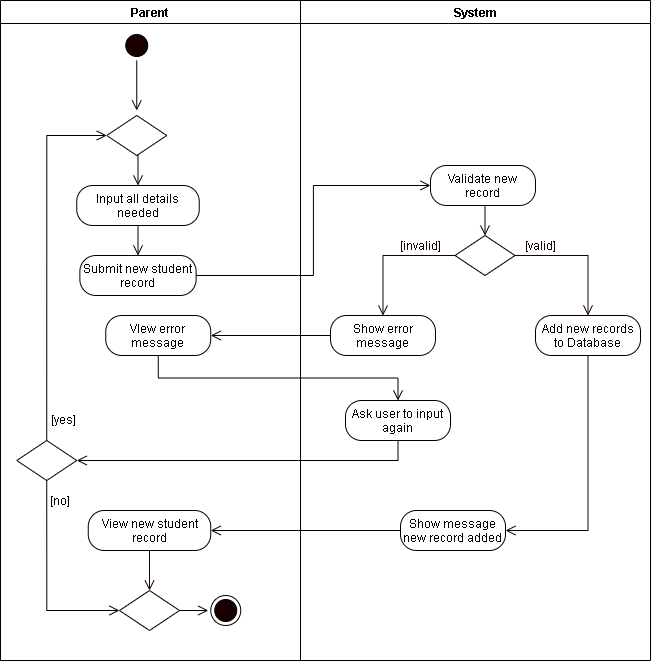

The diagram above was exported from draw.io. Its source (the exported page's mxGraphModel, read from the mxfile embedded in the PNG):
<mxGraphModel dx="1024" dy="592" grid="1" gridSize="10" guides="1" tooltips="1" connect="1" arrows="1" fold="1" page="1" pageScale="1" pageWidth="850" pageHeight="1100" math="0" shadow="0">
  <root>
    <mxCell id="0" />
    <mxCell id="1" parent="0" />
    <mxCell id="USVBhKkSUctFPurJ5AGa-1" value="Parent" style="swimlane;startSize=23;" parent="1" vertex="1">
      <mxGeometry x="40" y="10" width="300" height="660" as="geometry" />
    </mxCell>
    <mxCell id="USVBhKkSUctFPurJ5AGa-2" style="edgeStyle=orthogonalEdgeStyle;rounded=0;orthogonalLoop=1;jettySize=auto;html=1;exitX=0.5;exitY=1;exitDx=0;exitDy=0;entryX=0.5;entryY=0;entryDx=0;entryDy=0;endArrow=open;endFill=0;endSize=8;" parent="USVBhKkSUctFPurJ5AGa-1" source="USVBhKkSUctFPurJ5AGa-3" edge="1">
      <mxGeometry relative="1" as="geometry">
        <mxPoint x="136.25" y="110" as="targetPoint" />
      </mxGeometry>
    </mxCell>
    <mxCell id="USVBhKkSUctFPurJ5AGa-3" value="" style="ellipse;html=1;shape=startState;fillColor=#190000;" parent="USVBhKkSUctFPurJ5AGa-1" vertex="1">
      <mxGeometry x="121.25" y="30" width="30" height="30" as="geometry" />
    </mxCell>
    <mxCell id="USVBhKkSUctFPurJ5AGa-6" style="edgeStyle=orthogonalEdgeStyle;rounded=0;orthogonalLoop=1;jettySize=auto;html=1;exitX=0.5;exitY=1;exitDx=0;exitDy=0;entryX=0.5;entryY=0;entryDx=0;entryDy=0;endArrow=open;endFill=0;endSize=8;" parent="USVBhKkSUctFPurJ5AGa-1" source="USVBhKkSUctFPurJ5AGa-7" target="USVBhKkSUctFPurJ5AGa-8" edge="1">
      <mxGeometry relative="1" as="geometry" />
    </mxCell>
    <mxCell id="USVBhKkSUctFPurJ5AGa-7" value="Input all details needed" style="rounded=1;whiteSpace=wrap;html=1;arcSize=40;" parent="USVBhKkSUctFPurJ5AGa-1" vertex="1">
      <mxGeometry x="76.25" y="185" width="122.5" height="40" as="geometry" />
    </mxCell>
    <mxCell id="USVBhKkSUctFPurJ5AGa-8" value="Submit new student record" style="rounded=1;whiteSpace=wrap;html=1;arcSize=40;" parent="USVBhKkSUctFPurJ5AGa-1" vertex="1">
      <mxGeometry x="79.37" y="255" width="116.25" height="40" as="geometry" />
    </mxCell>
    <mxCell id="USVBhKkSUctFPurJ5AGa-9" style="edgeStyle=orthogonalEdgeStyle;rounded=0;orthogonalLoop=1;jettySize=auto;html=1;exitX=0.5;exitY=1;exitDx=0;exitDy=0;entryX=0.5;entryY=0;entryDx=0;entryDy=0;endArrow=open;endFill=0;endSize=8;" parent="USVBhKkSUctFPurJ5AGa-1" source="USVBhKkSUctFPurJ5AGa-10" target="USVBhKkSUctFPurJ5AGa-7" edge="1">
      <mxGeometry relative="1" as="geometry" />
    </mxCell>
    <mxCell id="USVBhKkSUctFPurJ5AGa-10" value="" style="rhombus;whiteSpace=wrap;html=1;" parent="USVBhKkSUctFPurJ5AGa-1" vertex="1">
      <mxGeometry x="106.25" y="115" width="60" height="40" as="geometry" />
    </mxCell>
    <mxCell id="USVBhKkSUctFPurJ5AGa-11" value="View new student record" style="rounded=1;whiteSpace=wrap;html=1;arcSize=40;" parent="USVBhKkSUctFPurJ5AGa-1" vertex="1">
      <mxGeometry x="87.75" y="510" width="122.5" height="40" as="geometry" />
    </mxCell>
    <mxCell id="USVBhKkSUctFPurJ5AGa-12" value="" style="ellipse;html=1;shape=endState;fillColor=#190000;" parent="USVBhKkSUctFPurJ5AGa-1" vertex="1">
      <mxGeometry x="210.25" y="595" width="30" height="30" as="geometry" />
    </mxCell>
    <mxCell id="USVBhKkSUctFPurJ5AGa-13" style="edgeStyle=orthogonalEdgeStyle;rounded=0;orthogonalLoop=1;jettySize=auto;html=1;exitX=0.5;exitY=1;exitDx=0;exitDy=0;fontColor=#FFFFFF;endArrow=open;endFill=0;endSize=8;strokeColor=#190000;entryX=0.5;entryY=0;entryDx=0;entryDy=0;" parent="USVBhKkSUctFPurJ5AGa-1" source="USVBhKkSUctFPurJ5AGa-11" edge="1">
      <mxGeometry relative="1" as="geometry">
        <mxPoint x="149" y="590" as="targetPoint" />
      </mxGeometry>
    </mxCell>
    <mxCell id="0_f-h5t0nRtSJCa_nDmq-8" value="" style="rhombus;whiteSpace=wrap;html=1;" parent="USVBhKkSUctFPurJ5AGa-1" vertex="1">
      <mxGeometry x="119" y="590" width="60" height="40" as="geometry" />
    </mxCell>
    <mxCell id="DTjIxbiBsBPVOZNKD1Pr-1" value="VIew error message" style="rounded=1;whiteSpace=wrap;html=1;arcSize=40;" parent="USVBhKkSUctFPurJ5AGa-1" vertex="1">
      <mxGeometry x="105.25" y="315" width="105" height="40" as="geometry" />
    </mxCell>
    <mxCell id="5LLjA0oq_bsDmFhS5rp7-1" style="edgeStyle=orthogonalEdgeStyle;rounded=0;orthogonalLoop=1;jettySize=auto;html=1;exitX=0.5;exitY=1;exitDx=0;exitDy=0;entryX=0;entryY=0.5;entryDx=0;entryDy=0;endArrow=open;endFill=0;endSize=8;" parent="USVBhKkSUctFPurJ5AGa-1" source="0_f-h5t0nRtSJCa_nDmq-1" target="0_f-h5t0nRtSJCa_nDmq-8" edge="1">
      <mxGeometry relative="1" as="geometry" />
    </mxCell>
    <mxCell id="0_f-h5t0nRtSJCa_nDmq-1" value="" style="rhombus;whiteSpace=wrap;html=1;" parent="USVBhKkSUctFPurJ5AGa-1" vertex="1">
      <mxGeometry x="16.249999999999996" y="440" width="60" height="40" as="geometry" />
    </mxCell>
    <mxCell id="ibWg-Vmg2J4a6a-l6Jaj-8" value="[yes]" style="text;html=1;align=center;verticalAlign=middle;resizable=0;points=[];autosize=1;strokeColor=none;" parent="USVBhKkSUctFPurJ5AGa-1" vertex="1">
      <mxGeometry x="42.75" y="409" width="40" height="20" as="geometry" />
    </mxCell>
    <mxCell id="ibWg-Vmg2J4a6a-l6Jaj-9" value="[no]" style="text;html=1;align=center;verticalAlign=middle;resizable=0;points=[];autosize=1;strokeColor=none;" parent="USVBhKkSUctFPurJ5AGa-1" vertex="1">
      <mxGeometry x="39.37" y="490" width="40" height="20" as="geometry" />
    </mxCell>
    <mxCell id="ibWg-Vmg2J4a6a-l6Jaj-7" style="edgeStyle=orthogonalEdgeStyle;rounded=0;orthogonalLoop=1;jettySize=auto;html=1;exitX=0.5;exitY=0;exitDx=0;exitDy=0;entryX=0;entryY=0.5;entryDx=0;entryDy=0;endArrow=open;endFill=0;endSize=8;" parent="USVBhKkSUctFPurJ5AGa-1" source="0_f-h5t0nRtSJCa_nDmq-1" target="USVBhKkSUctFPurJ5AGa-10" edge="1">
      <mxGeometry relative="1" as="geometry" />
    </mxCell>
    <mxCell id="USVBhKkSUctFPurJ5AGa-14" value="System" style="swimlane;" parent="1" vertex="1">
      <mxGeometry x="340" y="10" width="350" height="660" as="geometry" />
    </mxCell>
    <mxCell id="USVBhKkSUctFPurJ5AGa-15" value="Validate new record" style="rounded=1;whiteSpace=wrap;html=1;arcSize=40;" parent="USVBhKkSUctFPurJ5AGa-14" vertex="1">
      <mxGeometry x="130" y="165" width="105" height="40" as="geometry" />
    </mxCell>
    <mxCell id="USVBhKkSUctFPurJ5AGa-16" value="" style="rhombus;whiteSpace=wrap;html=1;" parent="USVBhKkSUctFPurJ5AGa-14" vertex="1">
      <mxGeometry x="154.5" y="235" width="60" height="40" as="geometry" />
    </mxCell>
    <mxCell id="USVBhKkSUctFPurJ5AGa-17" style="edgeStyle=orthogonalEdgeStyle;rounded=0;orthogonalLoop=1;jettySize=auto;html=1;exitX=0.5;exitY=1;exitDx=0;exitDy=0;entryX=0.5;entryY=0;entryDx=0;entryDy=0;endArrow=open;endFill=0;endSize=8;" parent="USVBhKkSUctFPurJ5AGa-14" source="USVBhKkSUctFPurJ5AGa-15" target="USVBhKkSUctFPurJ5AGa-16" edge="1">
      <mxGeometry relative="1" as="geometry" />
    </mxCell>
    <mxCell id="USVBhKkSUctFPurJ5AGa-18" value="&lt;font color=&quot;#190000&quot;&gt;[valid]&lt;/font&gt;" style="text;html=1;align=center;verticalAlign=middle;resizable=0;points=[];autosize=1;strokeColor=none;fontColor=#FFFFFF;" parent="USVBhKkSUctFPurJ5AGa-14" vertex="1">
      <mxGeometry x="214.5" y="235" width="50" height="20" as="geometry" />
    </mxCell>
    <mxCell id="USVBhKkSUctFPurJ5AGa-19" value="&lt;font color=&quot;#190000&quot;&gt;[invalid]&lt;/font&gt;" style="text;html=1;align=center;verticalAlign=middle;resizable=0;points=[];autosize=1;strokeColor=none;fontColor=#FFFFFF;" parent="USVBhKkSUctFPurJ5AGa-14" vertex="1">
      <mxGeometry x="90" y="235" width="60" height="20" as="geometry" />
    </mxCell>
    <mxCell id="USVBhKkSUctFPurJ5AGa-20" value="Show error message" style="rounded=1;whiteSpace=wrap;html=1;arcSize=40;" parent="USVBhKkSUctFPurJ5AGa-14" vertex="1">
      <mxGeometry x="30" y="315" width="105" height="40" as="geometry" />
    </mxCell>
    <mxCell id="USVBhKkSUctFPurJ5AGa-21" style="edgeStyle=orthogonalEdgeStyle;rounded=0;orthogonalLoop=1;jettySize=auto;html=1;exitX=0.5;exitY=1;exitDx=0;exitDy=0;entryX=1;entryY=0.5;entryDx=0;entryDy=0;fontColor=#FFFFFF;endArrow=open;endFill=0;endSize=8;strokeColor=#190000;" parent="USVBhKkSUctFPurJ5AGa-14" source="USVBhKkSUctFPurJ5AGa-22" target="USVBhKkSUctFPurJ5AGa-25" edge="1">
      <mxGeometry relative="1" as="geometry" />
    </mxCell>
    <mxCell id="USVBhKkSUctFPurJ5AGa-22" value="Add new records to Database" style="rounded=1;whiteSpace=wrap;html=1;arcSize=40;" parent="USVBhKkSUctFPurJ5AGa-14" vertex="1">
      <mxGeometry x="235" y="315" width="105" height="40" as="geometry" />
    </mxCell>
    <mxCell id="USVBhKkSUctFPurJ5AGa-23" style="edgeStyle=orthogonalEdgeStyle;rounded=0;orthogonalLoop=1;jettySize=auto;html=1;exitX=0;exitY=0.5;exitDx=0;exitDy=0;fontColor=#FFFFFF;endArrow=open;endFill=0;endSize=8;strokeColor=#190000;entryX=0.5;entryY=0;entryDx=0;entryDy=0;" parent="USVBhKkSUctFPurJ5AGa-14" source="USVBhKkSUctFPurJ5AGa-16" target="USVBhKkSUctFPurJ5AGa-20" edge="1">
      <mxGeometry relative="1" as="geometry">
        <mxPoint x="80" y="295" as="targetPoint" />
      </mxGeometry>
    </mxCell>
    <mxCell id="USVBhKkSUctFPurJ5AGa-24" style="edgeStyle=orthogonalEdgeStyle;rounded=0;orthogonalLoop=1;jettySize=auto;html=1;exitX=1;exitY=0.5;exitDx=0;exitDy=0;fontColor=#FFFFFF;endArrow=open;endFill=0;endSize=8;strokeColor=#190000;entryX=0.5;entryY=0;entryDx=0;entryDy=0;" parent="USVBhKkSUctFPurJ5AGa-14" source="USVBhKkSUctFPurJ5AGa-16" target="USVBhKkSUctFPurJ5AGa-22" edge="1">
      <mxGeometry relative="1" as="geometry">
        <mxPoint x="280" y="295" as="targetPoint" />
      </mxGeometry>
    </mxCell>
    <mxCell id="USVBhKkSUctFPurJ5AGa-25" value="Show message new record added" style="rounded=1;whiteSpace=wrap;html=1;arcSize=40;" parent="USVBhKkSUctFPurJ5AGa-14" vertex="1">
      <mxGeometry x="100" y="510" width="105" height="40" as="geometry" />
    </mxCell>
    <mxCell id="ibWg-Vmg2J4a6a-l6Jaj-2" value="Ask user to input again" style="rounded=1;whiteSpace=wrap;html=1;arcSize=40;" parent="USVBhKkSUctFPurJ5AGa-14" vertex="1">
      <mxGeometry x="45" y="400" width="105" height="40" as="geometry" />
    </mxCell>
    <mxCell id="USVBhKkSUctFPurJ5AGa-32" style="edgeStyle=orthogonalEdgeStyle;rounded=0;orthogonalLoop=1;jettySize=auto;html=1;exitX=1;exitY=0.5;exitDx=0;exitDy=0;entryX=0;entryY=0.5;entryDx=0;entryDy=0;endArrow=open;endFill=0;endSize=8;" parent="1" source="USVBhKkSUctFPurJ5AGa-8" target="USVBhKkSUctFPurJ5AGa-15" edge="1">
      <mxGeometry relative="1" as="geometry" />
    </mxCell>
    <mxCell id="0_f-h5t0nRtSJCa_nDmq-10" style="edgeStyle=orthogonalEdgeStyle;rounded=0;orthogonalLoop=1;jettySize=auto;html=1;exitX=1;exitY=0.5;exitDx=0;exitDy=0;endArrow=open;endFill=0;endSize=8;" parent="1" source="0_f-h5t0nRtSJCa_nDmq-8" edge="1">
      <mxGeometry relative="1" as="geometry">
        <mxPoint x="247.75" y="620.0952380952381" as="targetPoint" />
      </mxGeometry>
    </mxCell>
    <mxCell id="DTjIxbiBsBPVOZNKD1Pr-4" style="edgeStyle=orthogonalEdgeStyle;rounded=0;orthogonalLoop=1;jettySize=auto;html=1;exitX=0;exitY=0.5;exitDx=0;exitDy=0;endArrow=open;endFill=0;endSize=8;entryX=1;entryY=0.5;entryDx=0;entryDy=0;" parent="1" source="USVBhKkSUctFPurJ5AGa-20" target="DTjIxbiBsBPVOZNKD1Pr-1" edge="1">
      <mxGeometry relative="1" as="geometry">
        <mxPoint x="244" y="320" as="targetPoint" />
      </mxGeometry>
    </mxCell>
    <mxCell id="DTjIxbiBsBPVOZNKD1Pr-7" style="edgeStyle=orthogonalEdgeStyle;rounded=0;orthogonalLoop=1;jettySize=auto;html=1;exitX=0;exitY=0.5;exitDx=0;exitDy=0;endArrow=open;endFill=0;endSize=8;" parent="1" source="USVBhKkSUctFPurJ5AGa-25" target="USVBhKkSUctFPurJ5AGa-11" edge="1">
      <mxGeometry relative="1" as="geometry" />
    </mxCell>
    <mxCell id="ibWg-Vmg2J4a6a-l6Jaj-3" style="edgeStyle=orthogonalEdgeStyle;rounded=0;orthogonalLoop=1;jettySize=auto;html=1;exitX=0.5;exitY=1;exitDx=0;exitDy=0;endArrow=open;endFill=0;endSize=8;entryX=1;entryY=0.5;entryDx=0;entryDy=0;" parent="1" source="ibWg-Vmg2J4a6a-l6Jaj-2" target="0_f-h5t0nRtSJCa_nDmq-1" edge="1">
      <mxGeometry relative="1" as="geometry">
        <mxPoint x="478" y="455" as="targetPoint" />
      </mxGeometry>
    </mxCell>
    <mxCell id="5LLjA0oq_bsDmFhS5rp7-2" style="edgeStyle=orthogonalEdgeStyle;rounded=0;orthogonalLoop=1;jettySize=auto;html=1;exitX=0.5;exitY=1;exitDx=0;exitDy=0;endArrow=open;endFill=0;endSize=8;" parent="1" source="DTjIxbiBsBPVOZNKD1Pr-1" target="ibWg-Vmg2J4a6a-l6Jaj-2" edge="1">
      <mxGeometry relative="1" as="geometry" />
    </mxCell>
  </root>
</mxGraphModel>